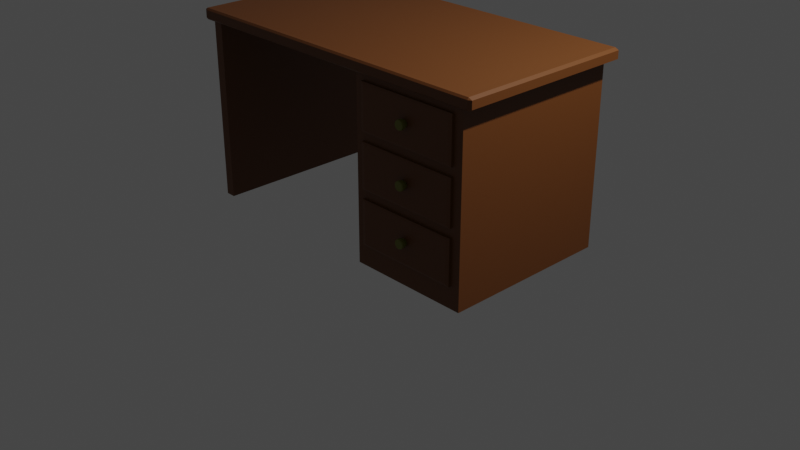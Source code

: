 # Source: Table.blend  (saved by Blender 3.6.11; exported with 4.5.12 LTS)
import bpy
from mathutils import Matrix  # noqa: F401  (used for matrix-valued properties, if any)

bpy.ops.wm.read_factory_settings(use_empty=True)
scene = bpy.context.scene
scene.name = 'Scene'

# ---- collections
col_collection = bpy.data.collections.new('Collection'); scene.collection.children.link(col_collection)

# ---- materials (node trees are filled in below, after node groups)
mat_material = bpy.data.materials.new('Material')
mat_material.alpha_threshold = 0.0
mat_material.use_transparent_shadow = False
mat_material.roughness = 0.5
mat_material.line_color = (0.0, 0.0, 0.0, 1.0)
mat_material_001 = bpy.data.materials.new('Material.001')
mat_material_001.use_transparent_shadow = False

# ---- material node trees
mat_material.use_nodes = True; mat_material.node_tree.nodes.clear()
_N = mat_material.node_tree.nodes; _L = mat_material.node_tree.links
n0 = _N.new('ShaderNodeOutputMaterial'); n0.name = 'Material Output'; n0.location = (300, 300)
n1 = _N.new('ShaderNodeBsdfPrincipled'); n1.name = 'Principled BSDF'; n1.location = (10, 300)
n1.distribution = 'GGX'
n1.subsurface_method = 'RANDOM_WALK_SKIN'
n1.inputs[0].default_value = (0.1363, 0.04347, 0.007275, 1.0)
n1.inputs[3].default_value = 1.45
n1.inputs[27].default_value = (0.0, 0.0, 0.0, 1.0)
n1.inputs[28].default_value = 1.0
_L.new(n1.outputs[0], n0.inputs[0])
n0.is_active_output = True
mat_material_001.use_nodes = True; mat_material_001.node_tree.nodes.clear()
_N = mat_material_001.node_tree.nodes; _L = mat_material_001.node_tree.links
n0 = _N.new('ShaderNodeBsdfPrincipled'); n0.name = 'Principled BSDF'; n0.location = (10, 300)
n0.distribution = 'GGX'
n0.subsurface_method = 'RANDOM_WALK_SKIN'
n0.inputs[0].default_value = (0.157, 0.1637, 0.01393, 1.0)
n0.inputs[3].default_value = 1.45
n0.inputs[27].default_value = (0.0, 0.0, 0.0, 1.0)
n0.inputs[28].default_value = 1.0
n1 = _N.new('ShaderNodeOutputMaterial'); n1.name = 'Material Output'; n1.location = (300, 300)
_L.new(n0.outputs[0], n1.inputs[0])
n1.is_active_output = True

# ---- world
world_world = bpy.data.worlds.new('World'); scene.world = world_world
world_world.use_nodes = True; world_world.node_tree.nodes.clear()
_N = world_world.node_tree.nodes; _L = world_world.node_tree.links
n0 = _N.new('ShaderNodeOutputWorld'); n0.name = 'World Output'; n0.location = (300, 300)
n1 = _N.new('ShaderNodeBackground'); n1.name = 'Background'; n1.location = (10, 300)
n1.inputs[0].default_value = (0.05088, 0.05088, 0.05088, 1.0)
_L.new(n1.outputs[0], n0.inputs[0])
n0.is_active_output = True
world_world.color = (0.05088, 0.05088, 0.05088)
world_world.use_sun_shadow = False
world_world.sun_shadow_jitter_overblur = 0.0

# ---- cameras
cam_camera = bpy.data.cameras.new('Camera')
cam_camera.clip_end = 100.0
cam_camera.ortho_scale = 7.314

# ---- lights
light_light = bpy.data.lights.new('Light', 'POINT')
light_light.transmission_factor = 0.0
light_light.energy = 1000.0
light_light.shadow_soft_size = 0.1
light_light.shadow_maximum_resolution = 0.006
light_light.use_absolute_resolution = True

# ---- meshes
me_cube = bpy.data.meshes.new('Cube')
me_cube.from_pydata([(1.0, 1.0, 1.0), (1.0, 1.0, -1.0), (1.0, -1.0, 1.0), (1.0, -1.0, -1.0), (-1.0, 1.0, 1.0), (-1.0, 1.0, -1.0), (-1.0, -1.0, 1.0), (-1.0, -1.0, -1.0), (1.0, 1.0, 0.8863), (-1.0, -1.0, 0.8863), (1.0, -1.0, 0.8863), (-1.0, 1.0, 0.8863), (0.2439, 1.0, -1.0), (0.2439, -1.0, 1.0), (0.2439, -1.0, -1.0), (0.2439, 1.0, 1.0), (0.2439, 1.0, 0.8863), (0.2439, -1.0, 0.8863), (-0.9371, 1.0, -1.0), (-0.9371, -1.0, 1.0), (-0.9371, -1.0, 0.8863), (-0.9371, -1.0, -1.0), (-0.9371, 1.0, 1.0), (-0.9371, 1.0, 0.8863), (-1.03, -1.06, 0.9029), (-1.05, -1.04, 0.9029), (-1.033, -1.04, 0.884), (-1.05, -1.04, 0.9834), (-1.03, -1.06, 0.9834), (-1.033, -1.04, 1.002), (-1.003, -1.06, 0.9834), (-0.963, -1.06, 0.9834), (-0.9679, -1.04, 1.002), (1.071, 1.04, 0.9834), (1.051, 1.06, 0.9834), (1.048, 1.041, 1.002), (1.071, -1.04, 0.9834), (1.048, -1.041, 1.002), (1.051, -1.06, 0.9834), (-1.05, 1.04, 0.9834), (-1.033, 1.04, 1.002), (-1.03, 1.06, 0.9834), (0.289, 1.06, 0.9834), (0.2489, 1.06, 0.9834), (0.2607, 1.04, 1.002), (1.071, 1.04, 0.9029), (1.048, 1.041, 0.884), (1.051, 1.06, 0.9029), (1.051, -1.06, 0.9029), (1.048, -1.041, 0.884), (1.071, -1.04, 0.9029), (-1.03, 1.06, 0.9029), (-1.033, 1.04, 0.884), (-1.05, 1.04, 0.9029), (0.2607, 1.04, 0.884), (0.2489, 1.06, 0.9029), (0.289, 1.06, 0.9029), (-0.9679, -1.04, 0.884), (-0.963, -1.06, 0.9029), (-1.003, -1.06, 0.9029), (0.289, -1.06, 0.9834), (0.2607, -1.04, 1.002), (0.2489, -1.06, 0.9834), (-0.963, 1.06, 0.9834), (-1.003, 1.06, 0.9834), (-0.9679, 1.04, 1.002), (-0.9679, 1.04, 0.884), (-1.003, 1.06, 0.9029), (-0.963, 1.06, 0.9029), (0.289, -1.06, 0.9029), (0.2489, -1.06, 0.9029), (0.2607, -1.04, 0.884)], [], [(22, 4, 6, 19), (13, 19, 32, 61), (10, 8, 46, 49), (12, 1, 3, 14), (8, 16, 54, 46), (16, 23, 66, 54), (12, 16, 8, 1), (1, 8, 10, 3), (7, 9, 11, 5), (21, 20, 9, 7), (3, 10, 17, 14), (20, 21, 18, 23), (45, 33, 36, 50), (17, 20, 23, 16), (51, 41, 64, 67), (0, 15, 13, 2), (5, 18, 21, 7), (48, 38, 60, 69), (5, 11, 23, 18), (17, 16, 12, 14), (6, 4, 40, 29), (15, 22, 19, 13), (9, 20, 57, 26), (11, 9, 26, 52), (2, 13, 61, 37), (0, 2, 37, 35), (22, 15, 44, 65), (4, 22, 65, 40), (68, 63, 43, 55), (15, 0, 35, 44), (20, 17, 71, 57), (17, 10, 49, 71), (56, 42, 34, 47), (23, 11, 52, 66), (59, 30, 28, 24), (70, 62, 31, 58), (19, 6, 29, 32), (24, 25, 26), (27, 28, 29), (30, 31, 32), (33, 34, 35), (36, 37, 38), (39, 40, 41), (42, 43, 44), (45, 46, 47), (48, 49, 50), (51, 52, 53), (54, 55, 56), (57, 58, 59), (60, 61, 62), (63, 64, 65), (66, 67, 68), (69, 70, 71), (24, 28, 27, 25), (32, 29, 28, 30), (35, 37, 36, 33), (29, 40, 39, 27), (44, 35, 34, 42), (33, 45, 47, 34), (38, 48, 50, 36), (41, 51, 53, 39), (56, 47, 46, 54), (45, 50, 49, 46), (25, 53, 52, 26), (59, 24, 26, 57), (37, 61, 60, 38), (65, 44, 43, 63), (68, 55, 54, 66), (48, 69, 71, 49), (42, 56, 55, 43), (62, 70, 69, 60), (61, 32, 31, 62), (70, 58, 57, 71), (40, 65, 64, 41), (51, 67, 66, 52), (63, 68, 67, 64), (30, 59, 58, 31), (25, 27, 39, 53)])
_uv = me_cube.uv_layers.new(name='UVMap')
_uv.uv.foreach_set('vector', [0.8671, 0.5, 0.875, 0.5, 0.875, 0.75, 0.8671, 0.75, 0.75, 0.75, 0.8671, 0.75, 0.8671, 0.75, 0.75, 0.75, 0.6108, 0.75, 0.6108, 0.5, 0.6108, 0.5, 0.6108, 0.75, 0.25, 0.5, 0.375, 0.5, 0.375, 0.75, 0.25, 0.75, 0.6108, 0.5, 0.6108, 0.375, 0.6108, 0.375, 0.6108, 0.5, 0.6108, 0.375, 0.6108, 0.2579, 0.6108, 0.2579, 0.6108, 0.375, 0.375, 0.375, 0.6108, 0.375, 0.6108, 0.5, 0.375, 0.5, 0.375, 0.5, 0.6108, 0.5, 0.6108, 0.75, 0.375, 0.75, 0.375, 0.0, 0.6108, 0.0, 0.6108, 0.25, 0.375, 0.25, 0.375, 0.9921, 0.6108, 0.9921, 0.6108, 1.0, 0.375, 1.0, 0.375, 0.75, 0.6108, 0.75, 0.6108, 0.875, 0.375, 0.875, 0.6108, 0.9921, 0.375, 0.9921, 0.1329, 0.5, 0.6108, 0.2579, 0.6131, 0.5024, 0.6226, 0.5024, 0.6226, 0.7476, 0.6131, 0.7476, 0.6108, 0.875, 0.6108, 0.9921, 0.6108, 0.2579, 0.6108, 0.375, 0.6131, 0.2524, 0.6226, 0.2524, 0.6226, 0.2555, 0.6131, 0.2555, 0.625, 0.5, 0.75, 0.5, 0.75, 0.75, 0.625, 0.75, 0.125, 0.5, 0.1329, 0.5, 0.1329, 0.75, 0.125, 0.75, 0.6131, 0.7531, 0.6226, 0.7531, 0.6226, 0.8719, 0.6131, 0.8719, 0.375, 0.25, 0.6108, 0.25, 0.6108, 0.2579, 0.375, 0.2579, 0.6108, 0.875, 0.6108, 0.375, 0.25, 0.5, 0.375, 0.875, 0.875, 0.75, 0.875, 0.5, 0.875, 0.5, 0.875, 0.75, 0.75, 0.5, 0.8671, 0.5, 0.8671, 0.75, 0.75, 0.75, 0.6108, 1.0, 0.6108, 0.9921, 0.6108, 0.9921, 0.6108, 1.0, 0.6108, 0.25, 0.6108, 0.0, 0.6108, 0.0, 0.6108, 0.25, 0.625, 0.75, 0.75, 0.75, 0.75, 0.75, 0.625, 0.75, 0.625, 0.5, 0.625, 0.75, 0.625, 0.75, 0.625, 0.5, 0.8671, 0.5, 0.75, 0.5, 0.75, 0.5, 0.8671, 0.5, 0.875, 0.5, 0.8671, 0.5, 0.8671, 0.5, 0.875, 0.5, 0.6131, 0.2597, 0.6226, 0.2597, 0.6226, 0.3731, 0.6131, 0.3731, 0.75, 0.5, 0.625, 0.5, 0.625, 0.5, 0.75, 0.5, 0.6108, 0.9921, 0.6108, 0.875, 0.6108, 0.875, 0.6108, 0.9921, 0.6108, 0.875, 0.6108, 0.75, 0.6108, 0.75, 0.6108, 0.875, 0.6131, 0.3781, 0.6226, 0.3781, 0.6226, 0.4969, 0.6131, 0.4969, 0.6108, 0.2579, 0.6108, 0.25, 0.6108, 0.25, 0.6108, 0.2579, 0.6131, 0.9945, 0.6226, 0.9945, 0.6226, 0.9976, 0.6131, 0.9976, 0.6131, 0.8769, 0.6226, 0.8769, 0.6226, 0.9903, 0.6131, 0.9903, 0.8671, 0.75, 0.875, 0.75, 0.875, 0.75, 0.8671, 0.75, 0.6131, 0.0, 0.6131, 0.002361, 0.6109, 0.002363, 0.6226, 0.002361, 0.6226, 0.0, 0.6249, 0.002363, 0.6226, 0.9945, 0.6226, 0.9921, 0.6249, 0.9921, 0.6226, 0.5, 0.6226, 0.4969, 0.6249, 0.4964, 0.6226, 0.75, 0.6249, 0.7536, 0.6226, 0.7531, 0.6226, 0.2476, 0.6249, 0.2476, 0.6226, 0.25, 0.6226, 0.375, 0.6226, 0.3731, 0.6249, 0.3742, 0.6131, 0.5024, 0.6108, 0.5, 0.6131, 0.4969, 0.6131, 0.7531, 0.6108, 0.75, 0.6131, 0.7476, 0.6131, 0.2524, 0.6108, 0.25, 0.6131, 0.2476, 0.6108, 0.375, 0.6131, 0.3731, 0.6131, 0.3781, 0.6108, 0.9921, 0.6131, 0.9903, 0.6131, 0.9945, 0.6226, 0.875, 0.6249, 0.8758, 0.6226, 0.8769, 0.6226, 0.2579, 0.6226, 0.2555, 0.6249, 0.2579, 0.6108, 0.2579, 0.6131, 0.2555, 0.6131, 0.2597, 0.6131, 0.8719, 0.6131, 0.8769, 0.6108, 0.875, 0.6131, 0.0, 0.6226, 0.0, 0.6226, 0.002361, 0.6131, 0.002361, 0.625, 0.9921, 0.625, 0.998, 0.6226, 0.9976, 0.6226, 0.9945, 0.625, 0.5, 0.625, 0.75, 0.6226, 0.7476, 0.6226, 0.5024, 0.625, 0.002363, 0.625, 0.2476, 0.6226, 0.2476, 0.6226, 0.002361, 0.625, 0.375, 0.625, 0.4964, 0.6226, 0.4969, 0.6226, 0.3781, 0.6226, 0.5024, 0.6131, 0.5024, 0.6131, 0.4969, 0.6226, 0.4969, 0.6226, 0.7531, 0.6131, 0.7531, 0.6131, 0.7476, 0.6226, 0.7476, 0.6226, 0.2524, 0.6131, 0.2524, 0.6131, 0.2476, 0.6226, 0.2476, 0.6131, 0.3781, 0.6131, 0.4969, 0.6108, 0.5, 0.6108, 0.375, 0.6131, 0.5024, 0.6131, 0.7476, 0.6108, 0.75, 0.6108, 0.5, 0.6131, 0.002361, 0.6131, 0.2476, 0.6108, 0.25, 0.6108, 0.0, 0.6131, 0.9945, 0.6131, 0.9976, 0.6108, 1.0, 0.6108, 0.9921, 0.625, 0.7536, 0.625, 0.875, 0.6226, 0.8719, 0.6226, 0.7531, 0.625, 0.2593, 0.625, 0.3742, 0.6226, 0.3731, 0.6226, 0.2597, 0.6131, 0.2597, 0.6131, 0.3731, 0.6108, 0.375, 0.6108, 0.2579, 0.6131, 0.7531, 0.6131, 0.8719, 0.6108, 0.875, 0.6108, 0.75, 0.6226, 0.3781, 0.6131, 0.3781, 0.6131, 0.3731, 0.6226, 0.3731, 0.6226, 0.8769, 0.6131, 0.8769, 0.6131, 0.8719, 0.6226, 0.8719, 0.625, 0.8758, 0.625, 0.9907, 0.6226, 0.9903, 0.6226, 0.8769, 0.6131, 0.8769, 0.6131, 0.9903, 0.6108, 0.9921, 0.6108, 0.875, 0.625, 0.252, 0.625, 0.2579, 0.6226, 0.2555, 0.6226, 0.2524, 0.6131, 0.2524, 0.6131, 0.2555, 0.6108, 0.2579, 0.6108, 0.25, 0.6226, 0.2597, 0.6131, 0.2597, 0.6131, 0.2555, 0.6226, 0.2555, 0.6226, 0.9945, 0.6131, 0.9945, 0.6131, 0.9903, 0.6226, 0.9903, 0.6131, 0.002361, 0.6226, 0.002361, 0.6226, 0.2476, 0.6131, 0.2476])
me_cube.materials.append(mat_material)
me_cube.use_mirror_vertex_groups = False
me_cube.update()
me_cube_002 = bpy.data.meshes.new('Cube.002')
me_cube_002.from_pydata([(-1.0, 1.0, -0.7791), (-1.0, 1.0, 0.7791), (1.0, 1.0, -0.7791), (1.0, 1.0, 0.7791), (-0.9327, -1.0, -0.7118), (-1.0, -0.9327, -0.7791), (-0.9327, -1.0, 0.7118), (-1.0, -0.9327, 0.7791), (0.9327, -1.0, -0.7118), (1.0, -0.9327, -0.7791), (0.9327, -1.0, 0.7118), (1.0, -0.9327, 0.7791)], [], [(8, 10, 6, 4), (0, 1, 3, 2), (3, 1, 7, 11), (5, 7, 1, 0), (2, 3, 11, 9), (4, 6, 7, 5), (10, 8, 9, 11), (5, 9, 8, 4), (11, 7, 6, 10), (0, 2, 9, 5)])
_uv = me_cube_002.uv_layers.new(name='UVMap')
_uv.uv.foreach_set('vector', [0.3858, 0.7584, 0.6142, 0.7584, 0.6142, 0.9916, 0.3858, 0.9916, 0.375, 0.25, 0.625, 0.25, 0.625, 0.5, 0.375, 0.5, 0.625, 0.5, 0.875, 0.5, 0.875, 0.7416, 0.625, 0.7416, 0.375, 0.008411, 0.625, 0.008411, 0.625, 0.25, 0.375, 0.25, 0.375, 0.5, 0.625, 0.5, 0.625, 0.7416, 0.375, 0.7416, 0.3858, 0.9916, 0.6142, 0.9916, 0.625, 1.0, 0.375, 1.0, 0.6142, 0.7584, 0.3858, 0.7584, 0.375, 0.7416, 0.625, 0.7416, 0.375, 1.0, 0.375, 0.75, 0.3858, 0.7584, 0.3858, 0.9916, 0.625, 0.75, 0.625, 1.0, 0.6142, 0.9916, 0.6142, 0.7584, 0.125, 0.5, 0.375, 0.5, 0.375, 0.7416, 0.125, 0.7416])
me_cube_002.materials.append(mat_material)
me_cube_002.update()
me_cylinder = bpy.data.meshes.new('Cylinder')
me_cylinder.from_pydata([(0.0, 1.0, -1.0), (0.0, 0.6135, 1.0), (0.1951, 0.9808, -1.0), (0.1197, 0.6017, 1.0), (0.3827, 0.9239, -1.0), (0.2348, 0.5668, 1.0), (0.5556, 0.8315, -1.0), (0.3408, 0.5101, 1.0), (0.7071, 0.7071, -1.0), (0.4338, 0.4338, 1.0), (0.8315, 0.5556, -1.0), (0.5101, 0.3408, 1.0), (0.9239, 0.3827, -1.0), (0.5668, 0.2348, 1.0), (0.9808, 0.1951, -1.0), (0.6017, 0.1197, 1.0), (1.0, 0.0, -1.0), (0.6135, 0.0, 1.0), (0.9808, -0.1951, -1.0), (0.6017, -0.1197, 1.0), (0.9239, -0.3827, -1.0), (0.5668, -0.2348, 1.0), (0.8315, -0.5556, -1.0), (0.5101, -0.3408, 1.0), (0.7071, -0.7071, -1.0), (0.4338, -0.4338, 1.0), (0.5556, -0.8315, -1.0), (0.3408, -0.5101, 1.0), (0.3827, -0.9239, -1.0), (0.2348, -0.5668, 1.0), (0.1951, -0.9808, -1.0), (0.1197, -0.6017, 1.0), (0.0, -1.0, -1.0), (0.0, -0.6135, 1.0), (-0.1951, -0.9808, -1.0), (-0.1197, -0.6017, 1.0), (-0.3827, -0.9239, -1.0), (-0.2348, -0.5668, 1.0), (-0.5556, -0.8315, -1.0), (-0.3408, -0.5101, 1.0), (-0.7071, -0.7071, -1.0), (-0.4338, -0.4338, 1.0), (-0.8315, -0.5556, -1.0), (-0.5101, -0.3408, 1.0), (-0.9239, -0.3827, -1.0), (-0.5668, -0.2348, 1.0), (-0.9808, -0.1951, -1.0), (-0.6017, -0.1197, 1.0), (-1.0, 0.0, -1.0), (-0.6135, 0.0, 1.0), (-0.9808, 0.1951, -1.0), (-0.6017, 0.1197, 1.0), (-0.9239, 0.3827, -1.0), (-0.5668, 0.2348, 1.0), (-0.8315, 0.5556, -1.0), (-0.5101, 0.3408, 1.0), (-0.7071, 0.7071, -1.0), (-0.4338, 0.4338, 1.0), (-0.5556, 0.8315, -1.0), (-0.3408, 0.5101, 1.0), (-0.3827, 0.9239, -1.0), (-0.2348, 0.5668, 1.0), (-0.1951, 0.9808, -1.0), (-0.1197, 0.6017, 1.0), (0.1951, 0.9808, 1.0), (0.0, 1.0, 1.0), (0.3827, 0.9239, 1.0), (0.5556, 0.8315, 1.0), (0.7071, 0.7071, 1.0), (0.8315, 0.5556, 1.0), (0.9239, 0.3827, 1.0), (0.9808, 0.1951, 1.0), (1.0, 0.0, 1.0), (0.9808, -0.1951, 1.0), (0.9239, -0.3827, 1.0), (0.8315, -0.5556, 1.0), (0.7071, -0.7071, 1.0), (0.5556, -0.8315, 1.0), (0.3827, -0.9239, 1.0), (0.1951, -0.9808, 1.0), (0.0, -1.0, 1.0), (-0.1951, -0.9808, 1.0), (-0.3827, -0.9239, 1.0), (-0.5556, -0.8315, 1.0), (-0.7071, -0.7071, 1.0), (-0.8315, -0.5556, 1.0), (-0.9239, -0.3827, 1.0), (-0.9808, -0.1951, 1.0), (-1.0, 0.0, 1.0), (-0.9808, 0.1951, 1.0), (-0.9239, 0.3827, 1.0), (-0.8315, 0.5556, 1.0), (-0.7071, 0.7071, 1.0), (-0.5556, 0.8315, 1.0), (-0.3827, 0.9239, 1.0), (-0.1951, 0.9808, 1.0), (0.0, 1.0, 0.008827), (0.1951, 0.9808, 0.008827), (0.3827, 0.9239, 0.008827), (0.5556, 0.8315, 0.008827), (0.7071, 0.7071, 0.008827), (0.8315, 0.5556, 0.008827), (0.9239, 0.3827, 0.008827), (0.9808, 0.1951, 0.008827), (1.0, 0.0, 0.008827), (0.9808, -0.1951, 0.008827), (0.9239, -0.3827, 0.008827), (0.8315, -0.5556, 0.008827), (0.7071, -0.7071, 0.008827), (0.5556, -0.8315, 0.008827), (0.3827, -0.9239, 0.008827), (0.1951, -0.9808, 0.008827), (0.0, -1.0, 0.008827), (-0.1951, -0.9808, 0.008827), (-0.3827, -0.9239, 0.008827), (-0.5556, -0.8315, 0.008827), (-0.7071, -0.7071, 0.008827), (-0.8315, -0.5556, 0.008827), (-0.9239, -0.3827, 0.008827), (-0.9808, -0.1951, 0.008827), (-1.0, 0.0, 0.008827), (-0.9808, 0.1951, 0.008827), (-0.9239, 0.3827, 0.008827), (-0.8315, 0.5556, 0.008827), (-0.7071, 0.7071, 0.008827), (-0.5556, 0.8315, 0.008827), (-0.3827, 0.9239, 0.008827), (-0.1951, 0.9808, 0.008827), (0.1175, 0.591, -0.2237), (0.2306, 0.5567, -0.2237), (0.3348, 0.501, -0.2237), (0.4261, 0.4261, -0.2237), (0.501, 0.3348, -0.2237), (0.5567, 0.2306, -0.2237), (0.591, 0.1175, -0.2237), (0.6025, -1.726e-20, -0.2237), (0.591, -0.1175, -0.2237), (0.5567, -0.2306, -0.2237), (0.501, -0.3348, -0.2237), (0.4261, -0.4261, -0.2237), (0.3348, -0.501, -0.2237), (0.2306, -0.5567, -0.2237), (0.1175, -0.591, -0.2237), (7.581e-07, -0.6025, -0.2237), (-0.1175, -0.591, -0.2237), (-0.2306, -0.5567, -0.2237), (-0.3347, -0.501, -0.2237), (-0.4261, -0.4261, -0.2237), (-0.501, -0.3348, -0.2237), (-0.5567, -0.2306, -0.2237), (-0.591, -0.1175, -0.2237), (-0.6025, -1.726e-20, -0.2237), (-0.591, 0.1175, -0.2237), (-0.5567, 0.2306, -0.2237), (-0.501, 0.3348, -0.2237), (-0.4261, 0.4261, -0.2237), (-0.3347, 0.501, -0.2237), (-0.2306, 0.5567, -0.2237), (-0.1175, 0.591, -0.2237), (7.581e-07, 0.6025, -0.2237), (0.0, 0.8067, 1.0), (0.1574, 0.7912, 1.0), (0.3087, 0.7453, 1.0), (0.4482, 0.6708, 1.0), (0.5704, 0.5704, 1.0), (0.6708, 0.4482, 1.0), (0.7453, 0.3087, 1.0), (0.7912, 0.1574, 1.0), (0.8067, 0.0, 1.0), (0.7912, -0.1574, 1.0), (0.7453, -0.3087, 1.0), (0.6708, -0.4482, 1.0), (0.5704, -0.5704, 1.0), (0.4482, -0.6708, 1.0), (0.3087, -0.7453, 1.0), (0.1574, -0.7912, 1.0), (0.0, -0.8067, 1.0), (-0.1574, -0.7912, 1.0), (-0.3087, -0.7453, 1.0), (-0.4482, -0.6708, 1.0), (-0.5704, -0.5704, 1.0), (-0.6708, -0.4482, 1.0), (-0.7453, -0.3087, 1.0), (-0.7912, -0.1574, 1.0), (-0.8067, 0.0, 1.0), (-0.7912, 0.1574, 1.0), (-0.7453, 0.3087, 1.0), (-0.6708, 0.4482, 1.0), (-0.5704, 0.5704, 1.0), (-0.4482, 0.6708, 1.0), (-0.3087, 0.7453, 1.0), (-0.1574, 0.7912, 1.0)], [], [(96, 65, 64, 97), (97, 64, 66, 98), (98, 66, 67, 99), (99, 67, 68, 100), (100, 68, 69, 101), (101, 69, 70, 102), (102, 70, 71, 103), (103, 71, 72, 104), (104, 72, 73, 105), (105, 73, 74, 106), (106, 74, 75, 107), (107, 75, 76, 108), (108, 76, 77, 109), (109, 77, 78, 110), (110, 78, 79, 111), (111, 79, 80, 112), (112, 80, 81, 113), (113, 81, 82, 114), (114, 82, 83, 115), (115, 83, 84, 116), (116, 84, 85, 117), (117, 85, 86, 118), (118, 86, 87, 119), (119, 87, 88, 120), (120, 88, 89, 121), (121, 89, 90, 122), (122, 90, 91, 123), (123, 91, 92, 124), (124, 92, 93, 125), (125, 93, 94, 126), (3, 1, 63, 61, 59, 57, 55, 53, 51, 49, 47, 45, 43, 41, 39, 37, 35, 33, 31, 29, 27, 25, 23, 21, 19, 17, 15, 13, 11, 9, 7, 5), (126, 94, 95, 127), (127, 95, 65, 96), (0, 2, 4, 6, 8, 10, 12, 14, 16, 18, 20, 22, 24, 26, 28, 30, 32, 34, 36, 38, 40, 42, 44, 46, 48, 50, 52, 54, 56, 58, 60, 62), (160, 161, 64, 65), (161, 162, 66, 64), (162, 163, 67, 66), (163, 164, 68, 67), (164, 165, 69, 68), (165, 166, 70, 69), (166, 167, 71, 70), (167, 168, 72, 71), (168, 169, 73, 72), (169, 170, 74, 73), (170, 171, 75, 74), (171, 172, 76, 75), (172, 173, 77, 76), (173, 174, 78, 77), (174, 175, 79, 78), (175, 176, 80, 79), (176, 177, 81, 80), (177, 178, 82, 81), (178, 179, 83, 82), (179, 180, 84, 83), (180, 181, 85, 84), (181, 182, 86, 85), (182, 183, 87, 86), (183, 184, 88, 87), (184, 185, 89, 88), (185, 186, 90, 89), (186, 187, 91, 90), (187, 188, 92, 91), (188, 189, 93, 92), (189, 190, 94, 93), (190, 191, 95, 94), (191, 160, 65, 95), (158, 127, 96, 159), (157, 126, 127, 158), (156, 125, 126, 157), (155, 124, 125, 156), (154, 123, 124, 155), (153, 122, 123, 154), (152, 121, 122, 153), (151, 120, 121, 152), (150, 119, 120, 151), (149, 118, 119, 150), (148, 117, 118, 149), (147, 116, 117, 148), (146, 115, 116, 147), (145, 114, 115, 146), (144, 113, 114, 145), (143, 112, 113, 144), (142, 111, 112, 143), (141, 110, 111, 142), (140, 109, 110, 141), (139, 108, 109, 140), (138, 107, 108, 139), (137, 106, 107, 138), (136, 105, 106, 137), (135, 104, 105, 136), (134, 103, 104, 135), (133, 102, 103, 134), (132, 101, 102, 133), (131, 100, 101, 132), (130, 99, 100, 131), (129, 98, 99, 130), (128, 97, 98, 129), (159, 96, 97, 128), (0, 159, 128, 2), (2, 128, 129, 4), (4, 129, 130, 6), (6, 130, 131, 8), (8, 131, 132, 10), (10, 132, 133, 12), (12, 133, 134, 14), (14, 134, 135, 16), (16, 135, 136, 18), (18, 136, 137, 20), (20, 137, 138, 22), (22, 138, 139, 24), (24, 139, 140, 26), (26, 140, 141, 28), (28, 141, 142, 30), (30, 142, 143, 32), (32, 143, 144, 34), (34, 144, 145, 36), (36, 145, 146, 38), (38, 146, 147, 40), (40, 147, 148, 42), (42, 148, 149, 44), (44, 149, 150, 46), (46, 150, 151, 48), (48, 151, 152, 50), (50, 152, 153, 52), (52, 153, 154, 54), (54, 154, 155, 56), (56, 155, 156, 58), (58, 156, 157, 60), (60, 157, 158, 62), (62, 158, 159, 0), (63, 1, 160, 191), (61, 63, 191, 190), (59, 61, 190, 189), (57, 59, 189, 188), (55, 57, 188, 187), (53, 55, 187, 186), (51, 53, 186, 185), (49, 51, 185, 184), (47, 49, 184, 183), (45, 47, 183, 182), (43, 45, 182, 181), (41, 43, 181, 180), (39, 41, 180, 179), (37, 39, 179, 178), (35, 37, 178, 177), (33, 35, 177, 176), (31, 33, 176, 175), (29, 31, 175, 174), (27, 29, 174, 173), (25, 27, 173, 172), (23, 25, 172, 171), (21, 23, 171, 170), (19, 21, 170, 169), (17, 19, 169, 168), (15, 17, 168, 167), (13, 15, 167, 166), (11, 13, 166, 165), (9, 11, 165, 164), (7, 9, 164, 163), (5, 7, 163, 162), (3, 5, 162, 161), (1, 3, 161, 160)])
_uv = me_cylinder.uv_layers.new(name='UVMap')
_uv.uv.foreach_set('vector', [1.0, 0.7522, 1.0, 1.0, 0.9688, 1.0, 0.9688, 0.7522, 0.9688, 0.7522, 0.9688, 1.0, 0.9375, 1.0, 0.9375, 0.7522, 0.9375, 0.7522, 0.9375, 1.0, 0.9062, 1.0, 0.9062, 0.7522, 0.9062, 0.7522, 0.9062, 1.0, 0.875, 1.0, 0.875, 0.7522, 0.875, 0.7522, 0.875, 1.0, 0.8438, 1.0, 0.8438, 0.7522, 0.8438, 0.7522, 0.8438, 1.0, 0.8125, 1.0, 0.8125, 0.7522, 0.8125, 0.7522, 0.8125, 1.0, 0.7812, 1.0, 0.7812, 0.7522, 0.7812, 0.7522, 0.7812, 1.0, 0.75, 1.0, 0.75, 0.7522, 0.75, 0.7522, 0.75, 1.0, 0.7188, 1.0, 0.7188, 0.7522, 0.7188, 0.7522, 0.7188, 1.0, 0.6875, 1.0, 0.6875, 0.7522, 0.6875, 0.7522, 0.6875, 1.0, 0.6562, 1.0, 0.6562, 0.7522, 0.6562, 0.7522, 0.6562, 1.0, 0.625, 1.0, 0.625, 0.7522, 0.625, 0.7522, 0.625, 1.0, 0.5938, 1.0, 0.5938, 0.7522, 0.5938, 0.7522, 0.5938, 1.0, 0.5625, 1.0, 0.5625, 0.7522, 0.5625, 0.7522, 0.5625, 1.0, 0.5312, 1.0, 0.5312, 0.7522, 0.5312, 0.7522, 0.5312, 1.0, 0.5, 1.0, 0.5, 0.7522, 0.5, 0.7522, 0.5, 1.0, 0.4688, 1.0, 0.4688, 0.7522, 0.4688, 0.7522, 0.4688, 1.0, 0.4375, 1.0, 0.4375, 0.7522, 0.4375, 0.7522, 0.4375, 1.0, 0.4062, 1.0, 0.4062, 0.7522, 0.4062, 0.7522, 0.4062, 1.0, 0.375, 1.0, 0.375, 0.7522, 0.375, 0.7522, 0.375, 1.0, 0.3438, 1.0, 0.3438, 0.7522, 0.3438, 0.7522, 0.3438, 1.0, 0.3125, 1.0, 0.3125, 0.7522, 0.3125, 0.7522, 0.3125, 1.0, 0.2812, 1.0, 0.2812, 0.7522, 0.2812, 0.7522, 0.2812, 1.0, 0.25, 1.0, 0.25, 0.7522, 0.25, 0.7522, 0.25, 1.0, 0.2188, 1.0, 0.2188, 0.7522, 0.2188, 0.7522, 0.2188, 1.0, 0.1875, 1.0, 0.1875, 0.7522, 0.1875, 0.7522, 0.1875, 1.0, 0.1562, 1.0, 0.1562, 0.7522, 0.1562, 0.7522, 0.1562, 1.0, 0.125, 1.0, 0.125, 0.7522, 0.125, 0.7522, 0.125, 1.0, 0.09375, 1.0, 0.09375, 0.7522, 0.09375, 0.7522, 0.09375, 1.0, 0.0625, 1.0, 0.0625, 0.7522, 0.2787, 0.3944, 0.25, 0.3972, 0.2213, 0.3944, 0.1937, 0.386, 0.1682, 0.3724, 0.1459, 0.3541, 0.1276, 0.3318, 0.114, 0.3063, 0.1056, 0.2787, 0.1028, 0.25, 0.1056, 0.2213, 0.114, 0.1937, 0.1276, 0.1682, 0.1459, 0.1459, 0.1682, 0.1276, 0.1937, 0.114, 0.2213, 0.1056, 0.25, 0.1028, 0.2787, 0.1056, 0.3063, 0.114, 0.3318, 0.1276, 0.3541, 0.1459, 0.3724, 0.1682, 0.386, 0.1937, 0.3944, 0.2213, 0.3972, 0.25, 0.3944, 0.2787, 0.386, 0.3063, 0.3724, 0.3318, 0.3541, 0.3541, 0.3318, 0.3724, 0.3063, 0.386, 0.0625, 0.7522, 0.0625, 1.0, 0.03125, 1.0, 0.03125, 0.7522, 0.03125, 0.7522, 0.03125, 1.0, 0.0, 1.0, 0.0, 0.7522, 0.75, 0.49, 0.7968, 0.4854, 0.8418, 0.4717, 0.8833, 0.4496, 0.9197, 0.4197, 0.9496, 0.3833, 0.9717, 0.3418, 0.9854, 0.2968, 0.99, 0.25, 0.9854, 0.2032, 0.9717, 0.1582, 0.9496, 0.1167, 0.9197, 0.08029, 0.8833, 0.05045, 0.8418, 0.02827, 0.7968, 0.01461, 0.75, 0.01, 0.7032, 0.01461, 0.6582, 0.02827, 0.6167, 0.05045, 0.5803, 0.08029, 0.5504, 0.1167, 0.5283, 0.1582, 0.5146, 0.2032, 0.51, 0.25, 0.5146, 0.2968, 0.5283, 0.3418, 0.5504, 0.3833, 0.5803, 0.4197, 0.6167, 0.4496, 0.6582, 0.4717, 0.7032, 0.4854, 0.25, 0.4436, 0.2878, 0.4399, 0.2968, 0.4854, 0.25, 0.49, 0.2878, 0.4399, 0.3241, 0.4289, 0.3418, 0.4717, 0.2968, 0.4854, 0.3241, 0.4289, 0.3576, 0.411, 0.3833, 0.4496, 0.3418, 0.4717, 0.3576, 0.411, 0.3869, 0.3869, 0.4197, 0.4197, 0.3833, 0.4496, 0.3869, 0.3869, 0.411, 0.3576, 0.4496, 0.3833, 0.4197, 0.4197, 0.411, 0.3576, 0.4289, 0.3241, 0.4717, 0.3418, 0.4496, 0.3833, 0.4289, 0.3241, 0.4399, 0.2878, 0.4854, 0.2968, 0.4717, 0.3418, 0.4399, 0.2878, 0.4436, 0.25, 0.49, 0.25, 0.4854, 0.2968, 0.4436, 0.25, 0.4399, 0.2122, 0.4854, 0.2032, 0.49, 0.25, 0.4399, 0.2122, 0.4289, 0.1759, 0.4717, 0.1582, 0.4854, 0.2032, 0.4289, 0.1759, 0.411, 0.1424, 0.4496, 0.1167, 0.4717, 0.1582, 0.411, 0.1424, 0.3869, 0.1131, 0.4197, 0.08029, 0.4496, 0.1167, 0.3869, 0.1131, 0.3576, 0.08901, 0.3833, 0.05045, 0.4197, 0.08029, 0.3576, 0.08901, 0.3241, 0.07112, 0.3418, 0.02827, 0.3833, 0.05045, 0.3241, 0.07112, 0.2878, 0.06011, 0.2968, 0.01461, 0.3418, 0.02827, 0.2878, 0.06011, 0.25, 0.05638, 0.25, 0.01, 0.2968, 0.01461, 0.25, 0.05638, 0.2122, 0.06011, 0.2032, 0.01461, 0.25, 0.01, 0.2122, 0.06011, 0.1759, 0.07112, 0.1582, 0.02827, 0.2032, 0.01461, 0.1759, 0.07112, 0.1424, 0.08901, 0.1167, 0.05045, 0.1582, 0.02827, 0.1424, 0.08901, 0.1131, 0.1131, 0.08029, 0.08029, 0.1167, 0.05045, 0.1131, 0.1131, 0.08901, 0.1424, 0.05045, 0.1167, 0.08029, 0.08029, 0.08901, 0.1424, 0.07112, 0.1759, 0.02827, 0.1582, 0.05045, 0.1167, 0.07112, 0.1759, 0.06011, 0.2122, 0.01461, 0.2032, 0.02827, 0.1582, 0.06011, 0.2122, 0.05638, 0.25, 0.01, 0.25, 0.01461, 0.2032, 0.05638, 0.25, 0.06011, 0.2878, 0.01461, 0.2968, 0.01, 0.25, 0.06011, 0.2878, 0.07112, 0.3241, 0.02827, 0.3418, 0.01461, 0.2968, 0.07112, 0.3241, 0.08901, 0.3576, 0.05045, 0.3833, 0.02827, 0.3418, 0.08901, 0.3576, 0.1131, 0.3869, 0.08029, 0.4197, 0.05045, 0.3833, 0.1131, 0.3869, 0.1424, 0.411, 0.1167, 0.4496, 0.08029, 0.4197, 0.1424, 0.411, 0.1759, 0.4289, 0.1582, 0.4717, 0.1167, 0.4496, 0.1759, 0.4289, 0.2122, 0.4399, 0.2032, 0.4854, 0.1582, 0.4717, 0.2122, 0.4399, 0.25, 0.4436, 0.25, 0.49, 0.2032, 0.4854, 0.03125, 0.6941, 0.03125, 0.7522, 0.0, 0.7522, 0.0, 0.6941, 0.0625, 0.6941, 0.0625, 0.7522, 0.03125, 0.7522, 0.03125, 0.6941, 0.09375, 0.6941, 0.09375, 0.7522, 0.0625, 0.7522, 0.0625, 0.6941, 0.125, 0.6941, 0.125, 0.7522, 0.09375, 0.7522, 0.09375, 0.6941, 0.1562, 0.6941, 0.1562, 0.7522, 0.125, 0.7522, 0.125, 0.6941, 0.1875, 0.6941, 0.1875, 0.7522, 0.1562, 0.7522, 0.1562, 0.6941, 0.2188, 0.6941, 0.2188, 0.7522, 0.1875, 0.7522, 0.1875, 0.6941, 0.25, 0.6941, 0.25, 0.7522, 0.2188, 0.7522, 0.2188, 0.6941, 0.2812, 0.6941, 0.2812, 0.7522, 0.25, 0.7522, 0.25, 0.6941, 0.3125, 0.6941, 0.3125, 0.7522, 0.2812, 0.7522, 0.2812, 0.6941, 0.3438, 0.6941, 0.3438, 0.7522, 0.3125, 0.7522, 0.3125, 0.6941, 0.375, 0.6941, 0.375, 0.7522, 0.3438, 0.7522, 0.3438, 0.6941, 0.4062, 0.6941, 0.4062, 0.7522, 0.375, 0.7522, 0.375, 0.6941, 0.4375, 0.6941, 0.4375, 0.7522, 0.4062, 0.7522, 0.4062, 0.6941, 0.4688, 0.6941, 0.4688, 0.7522, 0.4375, 0.7522, 0.4375, 0.6941, 0.5, 0.6941, 0.5, 0.7522, 0.4688, 0.7522, 0.4688, 0.6941, 0.5312, 0.6941, 0.5312, 0.7522, 0.5, 0.7522, 0.5, 0.6941, 0.5625, 0.6941, 0.5625, 0.7522, 0.5312, 0.7522, 0.5312, 0.6941, 0.5938, 0.6941, 0.5938, 0.7522, 0.5625, 0.7522, 0.5625, 0.6941, 0.625, 0.6941, 0.625, 0.7522, 0.5938, 0.7522, 0.5938, 0.6941, 0.6562, 0.6941, 0.6562, 0.7522, 0.625, 0.7522, 0.625, 0.6941, 0.6875, 0.6941, 0.6875, 0.7522, 0.6562, 0.7522, 0.6562, 0.6941, 0.7188, 0.6941, 0.7188, 0.7522, 0.6875, 0.7522, 0.6875, 0.6941, 0.75, 0.6941, 0.75, 0.7522, 0.7188, 0.7522, 0.7188, 0.6941, 0.7812, 0.6941, 0.7812, 0.7522, 0.75, 0.7522, 0.75, 0.6941, 0.8125, 0.6941, 0.8125, 0.7522, 0.7812, 0.7522, 0.7812, 0.6941, 0.8438, 0.6941, 0.8438, 0.7522, 0.8125, 0.7522, 0.8125, 0.6941, 0.875, 0.6941, 0.875, 0.7522, 0.8438, 0.7522, 0.8438, 0.6941, 0.9062, 0.6941, 0.9062, 0.7522, 0.875, 0.7522, 0.875, 0.6941, 0.9375, 0.6941, 0.9375, 0.7522, 0.9062, 0.7522, 0.9062, 0.6941, 0.9688, 0.6941, 0.9688, 0.7522, 0.9375, 0.7522, 0.9375, 0.6941, 1.0, 0.6941, 1.0, 0.7522, 0.9688, 0.7522, 0.9688, 0.6941, 1.0, 0.5, 1.0, 0.6941, 0.9688, 0.6941, 0.9688, 0.5, 0.9688, 0.5, 0.9688, 0.6941, 0.9375, 0.6941, 0.9375, 0.5, 0.9375, 0.5, 0.9375, 0.6941, 0.9062, 0.6941, 0.9062, 0.5, 0.9062, 0.5, 0.9062, 0.6941, 0.875, 0.6941, 0.875, 0.5, 0.875, 0.5, 0.875, 0.6941, 0.8438, 0.6941, 0.8438, 0.5, 0.8438, 0.5, 0.8438, 0.6941, 0.8125, 0.6941, 0.8125, 0.5, 0.8125, 0.5, 0.8125, 0.6941, 0.7812, 0.6941, 0.7812, 0.5, 0.7812, 0.5, 0.7812, 0.6941, 0.75, 0.6941, 0.75, 0.5, 0.75, 0.5, 0.75, 0.6941, 0.7188, 0.6941, 0.7188, 0.5, 0.7188, 0.5, 0.7188, 0.6941, 0.6875, 0.6941, 0.6875, 0.5, 0.6875, 0.5, 0.6875, 0.6941, 0.6562, 0.6941, 0.6562, 0.5, 0.6562, 0.5, 0.6562, 0.6941, 0.625, 0.6941, 0.625, 0.5, 0.625, 0.5, 0.625, 0.6941, 0.5938, 0.6941, 0.5938, 0.5, 0.5938, 0.5, 0.5938, 0.6941, 0.5625, 0.6941, 0.5625, 0.5, 0.5625, 0.5, 0.5625, 0.6941, 0.5312, 0.6941, 0.5312, 0.5, 0.5312, 0.5, 0.5312, 0.6941, 0.5, 0.6941, 0.5, 0.5, 0.5, 0.5, 0.5, 0.6941, 0.4688, 0.6941, 0.4688, 0.5, 0.4688, 0.5, 0.4688, 0.6941, 0.4375, 0.6941, 0.4375, 0.5, 0.4375, 0.5, 0.4375, 0.6941, 0.4062, 0.6941, 0.4062, 0.5, 0.4062, 0.5, 0.4062, 0.6941, 0.375, 0.6941, 0.375, 0.5, 0.375, 0.5, 0.375, 0.6941, 0.3438, 0.6941, 0.3438, 0.5, 0.3438, 0.5, 0.3438, 0.6941, 0.3125, 0.6941, 0.3125, 0.5, 0.3125, 0.5, 0.3125, 0.6941, 0.2812, 0.6941, 0.2812, 0.5, 0.2812, 0.5, 0.2812, 0.6941, 0.25, 0.6941, 0.25, 0.5, 0.25, 0.5, 0.25, 0.6941, 0.2188, 0.6941, 0.2188, 0.5, 0.2188, 0.5, 0.2188, 0.6941, 0.1875, 0.6941, 0.1875, 0.5, 0.1875, 0.5, 0.1875, 0.6941, 0.1562, 0.6941, 0.1562, 0.5, 0.1562, 0.5, 0.1562, 0.6941, 0.125, 0.6941, 0.125, 0.5, 0.125, 0.5, 0.125, 0.6941, 0.09375, 0.6941, 0.09375, 0.5, 0.09375, 0.5, 0.09375, 0.6941, 0.0625, 0.6941, 0.0625, 0.5, 0.0625, 0.5, 0.0625, 0.6941, 0.03125, 0.6941, 0.03125, 0.5, 0.03125, 0.5, 0.03125, 0.6941, 0.0, 0.6941, 0.0, 0.5, 0.2213, 0.3944, 0.25, 0.3972, 0.25, 0.4436, 0.2122, 0.4399, 0.1937, 0.386, 0.2213, 0.3944, 0.2122, 0.4399, 0.1759, 0.4289, 0.1682, 0.3724, 0.1937, 0.386, 0.1759, 0.4289, 0.1424, 0.411, 0.1459, 0.3541, 0.1682, 0.3724, 0.1424, 0.411, 0.1131, 0.3869, 0.1276, 0.3318, 0.1459, 0.3541, 0.1131, 0.3869, 0.08901, 0.3576, 0.114, 0.3063, 0.1276, 0.3318, 0.08901, 0.3576, 0.07112, 0.3241, 0.1056, 0.2787, 0.114, 0.3063, 0.07112, 0.3241, 0.06011, 0.2878, 0.1028, 0.25, 0.1056, 0.2787, 0.06011, 0.2878, 0.05638, 0.25, 0.1056, 0.2213, 0.1028, 0.25, 0.05638, 0.25, 0.06011, 0.2122, 0.114, 0.1937, 0.1056, 0.2213, 0.06011, 0.2122, 0.07112, 0.1759, 0.1276, 0.1682, 0.114, 0.1937, 0.07112, 0.1759, 0.08901, 0.1424, 0.1459, 0.1459, 0.1276, 0.1682, 0.08901, 0.1424, 0.1131, 0.1131, 0.1682, 0.1276, 0.1459, 0.1459, 0.1131, 0.1131, 0.1424, 0.08901, 0.1937, 0.114, 0.1682, 0.1276, 0.1424, 0.08901, 0.1759, 0.07112, 0.2213, 0.1056, 0.1937, 0.114, 0.1759, 0.07112, 0.2122, 0.06011, 0.25, 0.1028, 0.2213, 0.1056, 0.2122, 0.06011, 0.25, 0.05638, 0.2787, 0.1056, 0.25, 0.1028, 0.25, 0.05638, 0.2878, 0.06011, 0.3063, 0.114, 0.2787, 0.1056, 0.2878, 0.06011, 0.3241, 0.07112, 0.3318, 0.1276, 0.3063, 0.114, 0.3241, 0.07112, 0.3576, 0.08901, 0.3541, 0.1459, 0.3318, 0.1276, 0.3576, 0.08901, 0.3869, 0.1131, 0.3724, 0.1682, 0.3541, 0.1459, 0.3869, 0.1131, 0.411, 0.1424, 0.386, 0.1937, 0.3724, 0.1682, 0.411, 0.1424, 0.4289, 0.1759, 0.3944, 0.2213, 0.386, 0.1937, 0.4289, 0.1759, 0.4399, 0.2122, 0.3972, 0.25, 0.3944, 0.2213, 0.4399, 0.2122, 0.4436, 0.25, 0.3944, 0.2787, 0.3972, 0.25, 0.4436, 0.25, 0.4399, 0.2878, 0.386, 0.3063, 0.3944, 0.2787, 0.4399, 0.2878, 0.4289, 0.3241, 0.3724, 0.3318, 0.386, 0.3063, 0.4289, 0.3241, 0.411, 0.3576, 0.3541, 0.3541, 0.3724, 0.3318, 0.411, 0.3576, 0.3869, 0.3869, 0.3318, 0.3724, 0.3541, 0.3541, 0.3869, 0.3869, 0.3576, 0.411, 0.3063, 0.386, 0.3318, 0.3724, 0.3576, 0.411, 0.3241, 0.4289, 0.2787, 0.3944, 0.3063, 0.386, 0.3241, 0.4289, 0.2878, 0.4399, 0.25, 0.3972, 0.2787, 0.3944, 0.2878, 0.4399, 0.25, 0.4436])
me_cylinder.materials.append(mat_material_001)
me_cylinder.update()

# ---- objects
ob_tablemain = bpy.data.objects.new('TableMain', me_cube)
ob_light = bpy.data.objects.new('Light', light_light)
ob_camera = bpy.data.objects.new('Camera', cam_camera)
ob_drawer = bpy.data.objects.new('Drawer', me_cube_002)
ob_cylinder = bpy.data.objects.new('Cylinder', me_cylinder)

# ---- transforms, parenting, visibility, modifiers, constraints
ob_tablemain.location = (0.0, 0.0, 1.0)
ob_tablemain.scale = (1.7, 0.9, 1.0)
ob_tablemain.lock_rotations_4d = False
ob_tablemain.empty_display_type = 'ARROWS'
ob_tablemain.lineart.crease_threshold = 0.0
ob_light.location = (4.076, 1.005, 5.904)
ob_light.rotation_euler = (0.6503, 0.05522, 1.866)
ob_light.lock_rotations_4d = False
ob_light.empty_display_type = 'ARROWS'
ob_light.color = (0.0, 0.0, 0.0, 0.0)
ob_light.lineart.crease_threshold = 0.0
ob_camera.location = (7.359, -6.926, 4.958)
ob_camera.rotation_euler = (1.109, 0.0, 0.8149)
ob_camera.lock_rotations_4d = False
ob_camera.empty_display_type = 'ARROWS'
ob_camera.color = (0.0, 0.0, 0.0, 0.0)
ob_camera.display_type = 'WIRE'
ob_camera.lineart.crease_threshold = 0.0
ob_drawer.location = (1.049, -0.8315, 0.457)
ob_drawer.scale = (0.55, 0.1, 0.3)
_m = ob_drawer.modifiers.new('Array', 'ARRAY')
_m.count = 3
_m.relative_offset_displace = (0.0, 0.0, 1.2)
ob_cylinder.location = (1.049, -0.948, 0.457)
ob_cylinder.rotation_euler = (1.571, 0.0, 0.0)
ob_cylinder.scale = (0.05, 0.05, 0.05)
_m = ob_cylinder.modifiers.new('Subdivision', 'SUBSURF')
_m = ob_cylinder.modifiers.new('Array', 'ARRAY')
_m.count = 3
_m.relative_offset_displace = (0.0, 5.7, 0.0)

# ---- collection membership
col_collection.objects.link(ob_tablemain)
col_collection.objects.link(ob_light)
col_collection.objects.link(ob_camera)
col_collection.objects.link(ob_drawer)
col_collection.objects.link(ob_cylinder)

# ---- scene / render settings (as saved in the file)
scene.camera = ob_camera
scene.frame_start = 1; scene.frame_end = 250; scene.frame_set(1)
scene.render.engine = 'BLENDER_EEVEE_NEXT'
scene.cycles.sampling_pattern = 'TABULATED_SOBOL'
scene.view_settings.view_transform = 'Filmic'
bpy.context.view_layer.update()
